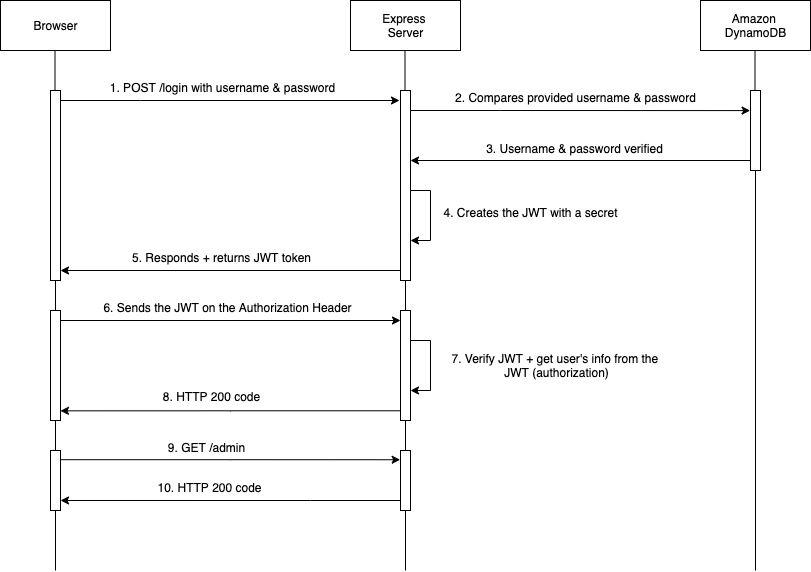

The diagram above was exported from draw.io. Its source (the exported page's mxGraphModel, read from the mxfile embedded in the PNG):
<mxGraphModel dx="1321" dy="730" grid="1" gridSize="10" guides="1" tooltips="1" connect="1" arrows="1" fold="1" page="1" pageScale="1" pageWidth="827" pageHeight="1169" math="0" shadow="0">
  <root>
    <mxCell id="0" />
    <mxCell id="1" parent="0" />
    <mxCell id="1LoU6ODU0An0s2sVZf3W-1" value="Browser" style="html=1;" vertex="1" parent="1">
      <mxGeometry x="90" y="70" width="110" height="50" as="geometry" />
    </mxCell>
    <mxCell id="1LoU6ODU0An0s2sVZf3W-2" value="Express &lt;br&gt;Server" style="html=1;" vertex="1" parent="1">
      <mxGeometry x="440" y="70" width="110" height="50" as="geometry" />
    </mxCell>
    <mxCell id="1LoU6ODU0An0s2sVZf3W-3" value="Amazon &lt;br&gt;DynamoDB" style="html=1;" vertex="1" parent="1">
      <mxGeometry x="790" y="70" width="110" height="50" as="geometry" />
    </mxCell>
    <mxCell id="1LoU6ODU0An0s2sVZf3W-4" value="" style="endArrow=none;html=1;startArrow=none;" edge="1" parent="1" source="1LoU6ODU0An0s2sVZf3W-8">
      <mxGeometry width="50" height="50" relative="1" as="geometry">
        <mxPoint x="145" y="722" as="sourcePoint" />
        <mxPoint x="144.5" y="120" as="targetPoint" />
      </mxGeometry>
    </mxCell>
    <mxCell id="1LoU6ODU0An0s2sVZf3W-5" value="" style="endArrow=none;html=1;startArrow=none;" edge="1" parent="1" source="1LoU6ODU0An0s2sVZf3W-11">
      <mxGeometry width="50" height="50" relative="1" as="geometry">
        <mxPoint x="495" y="722" as="sourcePoint" />
        <mxPoint x="494.5" y="120" as="targetPoint" />
      </mxGeometry>
    </mxCell>
    <mxCell id="1LoU6ODU0An0s2sVZf3W-6" value="" style="endArrow=none;html=1;startArrow=none;" edge="1" parent="1" source="1LoU6ODU0An0s2sVZf3W-14">
      <mxGeometry width="50" height="50" relative="1" as="geometry">
        <mxPoint x="845" y="722" as="sourcePoint" />
        <mxPoint x="844.5" y="120" as="targetPoint" />
      </mxGeometry>
    </mxCell>
    <mxCell id="1LoU6ODU0An0s2sVZf3W-10" style="edgeStyle=orthogonalEdgeStyle;rounded=0;orthogonalLoop=1;jettySize=auto;html=1;" edge="1" parent="1" source="1LoU6ODU0An0s2sVZf3W-8">
      <mxGeometry relative="1" as="geometry">
        <mxPoint x="489" y="170" as="targetPoint" />
        <Array as="points">
          <mxPoint x="230" y="170" />
          <mxPoint x="230" y="170" />
        </Array>
      </mxGeometry>
    </mxCell>
    <mxCell id="1LoU6ODU0An0s2sVZf3W-8" value="" style="html=1;points=[];perimeter=orthogonalPerimeter;" vertex="1" parent="1">
      <mxGeometry x="140" y="160" width="10" height="190" as="geometry" />
    </mxCell>
    <mxCell id="1LoU6ODU0An0s2sVZf3W-9" value="" style="endArrow=none;html=1;startArrow=none;" edge="1" parent="1" source="1LoU6ODU0An0s2sVZf3W-27" target="1LoU6ODU0An0s2sVZf3W-8">
      <mxGeometry width="50" height="50" relative="1" as="geometry">
        <mxPoint x="145" y="722" as="sourcePoint" />
        <mxPoint x="144.5" y="120" as="targetPoint" />
      </mxGeometry>
    </mxCell>
    <mxCell id="1LoU6ODU0An0s2sVZf3W-16" style="edgeStyle=orthogonalEdgeStyle;rounded=0;orthogonalLoop=1;jettySize=auto;html=1;entryX=-0.033;entryY=0.251;entryDx=0;entryDy=0;entryPerimeter=0;" edge="1" parent="1" source="1LoU6ODU0An0s2sVZf3W-11" target="1LoU6ODU0An0s2sVZf3W-14">
      <mxGeometry relative="1" as="geometry">
        <mxPoint x="836" y="180" as="targetPoint" />
        <Array as="points">
          <mxPoint x="590" y="180" />
          <mxPoint x="590" y="180" />
        </Array>
      </mxGeometry>
    </mxCell>
    <mxCell id="1LoU6ODU0An0s2sVZf3W-25" style="edgeStyle=orthogonalEdgeStyle;rounded=0;orthogonalLoop=1;jettySize=auto;html=1;" edge="1" parent="1" source="1LoU6ODU0An0s2sVZf3W-11">
      <mxGeometry relative="1" as="geometry">
        <mxPoint x="150" y="340" as="targetPoint" />
        <Array as="points">
          <mxPoint x="150" y="340" />
        </Array>
      </mxGeometry>
    </mxCell>
    <mxCell id="1LoU6ODU0An0s2sVZf3W-11" value="" style="html=1;points=[];perimeter=orthogonalPerimeter;" vertex="1" parent="1">
      <mxGeometry x="490" y="160" width="10" height="190" as="geometry" />
    </mxCell>
    <mxCell id="1LoU6ODU0An0s2sVZf3W-13" value="1. POST /login with username &amp;amp; password" style="text;html=1;align=center;verticalAlign=middle;resizable=0;points=[];autosize=1;strokeColor=none;fillColor=none;" vertex="1" parent="1">
      <mxGeometry x="192" y="147" width="240" height="20" as="geometry" />
    </mxCell>
    <mxCell id="1LoU6ODU0An0s2sVZf3W-19" style="edgeStyle=orthogonalEdgeStyle;rounded=0;orthogonalLoop=1;jettySize=auto;html=1;" edge="1" parent="1" source="1LoU6ODU0An0s2sVZf3W-14">
      <mxGeometry relative="1" as="geometry">
        <mxPoint x="500" y="230" as="targetPoint" />
        <Array as="points">
          <mxPoint x="500" y="230" />
        </Array>
      </mxGeometry>
    </mxCell>
    <mxCell id="1LoU6ODU0An0s2sVZf3W-14" value="" style="html=1;points=[];perimeter=orthogonalPerimeter;" vertex="1" parent="1">
      <mxGeometry x="840" y="160" width="10" height="80" as="geometry" />
    </mxCell>
    <mxCell id="1LoU6ODU0An0s2sVZf3W-15" value="" style="endArrow=none;html=1;" edge="1" parent="1" target="1LoU6ODU0An0s2sVZf3W-14">
      <mxGeometry width="50" height="50" relative="1" as="geometry">
        <mxPoint x="845" y="640" as="sourcePoint" />
        <mxPoint x="844.5" y="120" as="targetPoint" />
      </mxGeometry>
    </mxCell>
    <mxCell id="1LoU6ODU0An0s2sVZf3W-17" value="2. Compares provided username &amp;amp; password" style="text;html=1;align=center;verticalAlign=middle;resizable=0;points=[];autosize=1;strokeColor=none;fillColor=none;" vertex="1" parent="1">
      <mxGeometry x="535" y="157" width="260" height="20" as="geometry" />
    </mxCell>
    <mxCell id="1LoU6ODU0An0s2sVZf3W-20" value="3. Username &amp;amp; password verified" style="text;html=1;align=center;verticalAlign=middle;resizable=0;points=[];autosize=1;strokeColor=none;fillColor=none;" vertex="1" parent="1">
      <mxGeometry x="569" y="208" width="190" height="20" as="geometry" />
    </mxCell>
    <mxCell id="1LoU6ODU0An0s2sVZf3W-22" value="" style="endArrow=none;html=1;" edge="1" parent="1">
      <mxGeometry width="50" height="50" relative="1" as="geometry">
        <mxPoint x="495" y="640" as="sourcePoint" />
        <mxPoint x="495" y="350" as="targetPoint" />
      </mxGeometry>
    </mxCell>
    <mxCell id="1LoU6ODU0An0s2sVZf3W-23" style="edgeStyle=orthogonalEdgeStyle;rounded=0;orthogonalLoop=1;jettySize=auto;html=1;" edge="1" parent="1">
      <mxGeometry relative="1" as="geometry">
        <mxPoint x="500" y="260" as="sourcePoint" />
        <mxPoint x="500" y="310" as="targetPoint" />
        <Array as="points">
          <mxPoint x="500" y="260" />
          <mxPoint x="520" y="260" />
          <mxPoint x="520" y="310" />
        </Array>
      </mxGeometry>
    </mxCell>
    <mxCell id="1LoU6ODU0An0s2sVZf3W-24" value="4. Creates the JWT with a secret" style="text;html=1;align=center;verticalAlign=middle;resizable=0;points=[];autosize=1;strokeColor=none;fillColor=none;" vertex="1" parent="1">
      <mxGeometry x="525" y="272" width="190" height="20" as="geometry" />
    </mxCell>
    <mxCell id="1LoU6ODU0An0s2sVZf3W-26" value="5. Responds + returns JWT token" style="text;html=1;align=center;verticalAlign=middle;resizable=0;points=[];autosize=1;strokeColor=none;fillColor=none;" vertex="1" parent="1">
      <mxGeometry x="216" y="317" width="190" height="20" as="geometry" />
    </mxCell>
    <mxCell id="1LoU6ODU0An0s2sVZf3W-30" style="edgeStyle=orthogonalEdgeStyle;rounded=0;orthogonalLoop=1;jettySize=auto;html=1;" edge="1" parent="1" source="1LoU6ODU0An0s2sVZf3W-27">
      <mxGeometry relative="1" as="geometry">
        <mxPoint x="490" y="390" as="targetPoint" />
        <Array as="points">
          <mxPoint x="490" y="390" />
        </Array>
      </mxGeometry>
    </mxCell>
    <mxCell id="1LoU6ODU0An0s2sVZf3W-27" value="" style="html=1;points=[];perimeter=orthogonalPerimeter;" vertex="1" parent="1">
      <mxGeometry x="140" y="380" width="10" height="110" as="geometry" />
    </mxCell>
    <mxCell id="1LoU6ODU0An0s2sVZf3W-28" value="" style="endArrow=none;html=1;" edge="1" parent="1" target="1LoU6ODU0An0s2sVZf3W-27">
      <mxGeometry width="50" height="50" relative="1" as="geometry">
        <mxPoint x="145" y="640" as="sourcePoint" />
        <mxPoint x="145" y="350" as="targetPoint" />
      </mxGeometry>
    </mxCell>
    <mxCell id="1LoU6ODU0An0s2sVZf3W-34" style="edgeStyle=orthogonalEdgeStyle;rounded=0;orthogonalLoop=1;jettySize=auto;html=1;entryX=0.994;entryY=0.912;entryDx=0;entryDy=0;entryPerimeter=0;" edge="1" parent="1" source="1LoU6ODU0An0s2sVZf3W-29" target="1LoU6ODU0An0s2sVZf3W-27">
      <mxGeometry relative="1" as="geometry">
        <mxPoint x="153" y="480" as="targetPoint" />
        <Array as="points">
          <mxPoint x="320" y="480" />
        </Array>
      </mxGeometry>
    </mxCell>
    <mxCell id="1LoU6ODU0An0s2sVZf3W-29" value="" style="html=1;points=[];perimeter=orthogonalPerimeter;" vertex="1" parent="1">
      <mxGeometry x="490" y="380" width="10" height="110" as="geometry" />
    </mxCell>
    <mxCell id="1LoU6ODU0An0s2sVZf3W-31" value="6. Sends the JWT on the Authorization Header" style="text;html=1;align=center;verticalAlign=middle;resizable=0;points=[];autosize=1;strokeColor=none;fillColor=none;" vertex="1" parent="1">
      <mxGeometry x="187" y="367" width="260" height="20" as="geometry" />
    </mxCell>
    <mxCell id="1LoU6ODU0An0s2sVZf3W-32" style="edgeStyle=orthogonalEdgeStyle;rounded=0;orthogonalLoop=1;jettySize=auto;html=1;" edge="1" parent="1">
      <mxGeometry relative="1" as="geometry">
        <mxPoint x="500" y="410" as="sourcePoint" />
        <mxPoint x="500" y="460" as="targetPoint" />
        <Array as="points">
          <mxPoint x="500" y="410" />
          <mxPoint x="520" y="410" />
          <mxPoint x="520" y="460" />
        </Array>
      </mxGeometry>
    </mxCell>
    <mxCell id="1LoU6ODU0An0s2sVZf3W-33" value="7. Verify JWT + get user's info from the &lt;br&gt;JWT (authorization)" style="text;html=1;align=center;verticalAlign=middle;resizable=0;points=[];autosize=1;strokeColor=none;fillColor=none;" vertex="1" parent="1">
      <mxGeometry x="536" y="420" width="220" height="30" as="geometry" />
    </mxCell>
    <mxCell id="1LoU6ODU0An0s2sVZf3W-35" value="8. HTTP 200 code" style="text;html=1;align=center;verticalAlign=middle;resizable=0;points=[];autosize=1;strokeColor=none;fillColor=none;" vertex="1" parent="1">
      <mxGeometry x="246" y="456" width="110" height="20" as="geometry" />
    </mxCell>
    <mxCell id="1LoU6ODU0An0s2sVZf3W-38" style="edgeStyle=orthogonalEdgeStyle;rounded=0;orthogonalLoop=1;jettySize=auto;html=1;entryX=-0.033;entryY=0.154;entryDx=0;entryDy=0;entryPerimeter=0;" edge="1" parent="1" source="1LoU6ODU0An0s2sVZf3W-36" target="1LoU6ODU0An0s2sVZf3W-37">
      <mxGeometry relative="1" as="geometry">
        <mxPoint x="487" y="530" as="targetPoint" />
        <Array as="points">
          <mxPoint x="320" y="529" />
        </Array>
      </mxGeometry>
    </mxCell>
    <mxCell id="1LoU6ODU0An0s2sVZf3W-36" value="" style="html=1;points=[];perimeter=orthogonalPerimeter;" vertex="1" parent="1">
      <mxGeometry x="140" y="520" width="10" height="60" as="geometry" />
    </mxCell>
    <mxCell id="1LoU6ODU0An0s2sVZf3W-40" style="edgeStyle=orthogonalEdgeStyle;rounded=0;orthogonalLoop=1;jettySize=auto;html=1;entryX=1;entryY=0.833;entryDx=0;entryDy=0;entryPerimeter=0;" edge="1" parent="1" source="1LoU6ODU0An0s2sVZf3W-37" target="1LoU6ODU0An0s2sVZf3W-36">
      <mxGeometry relative="1" as="geometry">
        <Array as="points">
          <mxPoint x="400" y="570" />
          <mxPoint x="400" y="570" />
        </Array>
      </mxGeometry>
    </mxCell>
    <mxCell id="1LoU6ODU0An0s2sVZf3W-37" value="" style="html=1;points=[];perimeter=orthogonalPerimeter;" vertex="1" parent="1">
      <mxGeometry x="490" y="520" width="10" height="60" as="geometry" />
    </mxCell>
    <mxCell id="1LoU6ODU0An0s2sVZf3W-39" value="9. GET /admin" style="text;html=1;align=center;verticalAlign=middle;resizable=0;points=[];autosize=1;strokeColor=none;fillColor=none;" vertex="1" parent="1">
      <mxGeometry x="251" y="507" width="90" height="20" as="geometry" />
    </mxCell>
    <mxCell id="1LoU6ODU0An0s2sVZf3W-43" value="10. HTTP 200 code" style="text;html=1;align=center;verticalAlign=middle;resizable=0;points=[];autosize=1;strokeColor=none;fillColor=none;" vertex="1" parent="1">
      <mxGeometry x="239" y="547" width="120" height="20" as="geometry" />
    </mxCell>
  </root>
</mxGraphModel>